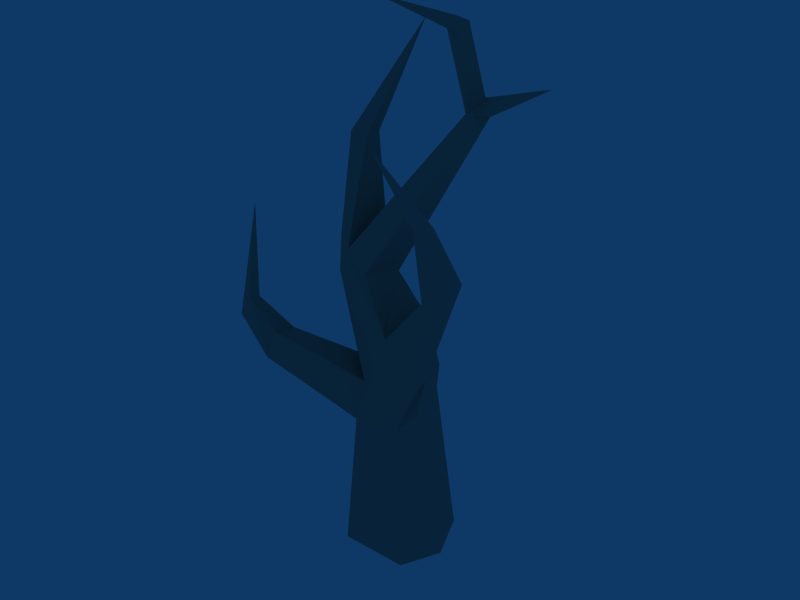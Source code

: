 # Source: tree.blend  (saved by Blender 2.41.0; exported with 4.5.12 LTS)
import bpy
from mathutils import Matrix  # noqa: F401  (used for matrix-valued properties, if any)

bpy.ops.wm.read_factory_settings(use_empty=True)
scene = bpy.context.scene
scene.name = 'Scene'

# ---- collections
col_collection_1 = bpy.data.collections.new('Collection 1'); scene.collection.children.link(col_collection_1)
col_collection_2 = bpy.data.collections.new('Collection 2'); scene.collection.children.link(col_collection_2)
col_collection_3 = bpy.data.collections.new('Collection 3'); scene.collection.children.link(col_collection_3)
col_collection_4 = bpy.data.collections.new('Collection 4'); scene.collection.children.link(col_collection_4)
col_collection_5 = bpy.data.collections.new('Collection 5'); scene.collection.children.link(col_collection_5)
col_collection_6 = bpy.data.collections.new('Collection 6'); scene.collection.children.link(col_collection_6)
col_collection_7 = bpy.data.collections.new('Collection 7'); scene.collection.children.link(col_collection_7)
col_collection_8 = bpy.data.collections.new('Collection 8'); scene.collection.children.link(col_collection_8)
col_collection_9 = bpy.data.collections.new('Collection 9'); scene.collection.children.link(col_collection_9)
col_collection_10 = bpy.data.collections.new('Collection 10'); scene.collection.children.link(col_collection_10)
col_collection_11 = bpy.data.collections.new('Collection 11'); scene.collection.children.link(col_collection_11)
col_collection_12 = bpy.data.collections.new('Collection 12'); scene.collection.children.link(col_collection_12)
col_collection_13 = bpy.data.collections.new('Collection 13'); scene.collection.children.link(col_collection_13)
col_collection_14 = bpy.data.collections.new('Collection 14'); scene.collection.children.link(col_collection_14)
col_collection_15 = bpy.data.collections.new('Collection 15'); scene.collection.children.link(col_collection_15)
col_collection_16 = bpy.data.collections.new('Collection 16'); scene.collection.children.link(col_collection_16)
col_collection_17 = bpy.data.collections.new('Collection 17'); scene.collection.children.link(col_collection_17)
col_collection_18 = bpy.data.collections.new('Collection 18'); scene.collection.children.link(col_collection_18)
col_collection_19 = bpy.data.collections.new('Collection 19'); scene.collection.children.link(col_collection_19)
col_collection_20 = bpy.data.collections.new('Collection 20'); scene.collection.children.link(col_collection_20)

# ---- materials (node trees are filled in below, after node groups)
mat_mediumgrey = bpy.data.materials.new('MediumGrey')
mat_mediumgrey.alpha_threshold = 0.0
mat_mediumgrey.preview_render_type = 'FLAT'
mat_mediumgrey.diffuse_color = (0.5882, 0.6196, 0.5608, 1.0)
mat_mediumgrey.roughness = 0.5
mat_mediumgrey.line_color = (0.0, 0.0, 0.0, 1.0)

# ---- material node trees

# ---- world
world_world = bpy.data.worlds.new('World'); scene.world = world_world
world_world.color = (0.05656, 0.2208, 0.4)
world_world.use_sun_shadow = False
world_world.sun_shadow_jitter_overblur = 0.0
world_world.cycles.sampling_method = 'MANUAL'
world_world.cycles.sample_map_resolution = 256

# ---- meshes
me_meshtree = bpy.data.meshes.new('MeshTree')
me_meshtree.from_pydata([(170.6, 26.38, -993.0), (97.28, -30.84, -404.3), (8.302, 198.3, -427.7), (95.13, 206.3, -992.0), (-164.6, 176.3, -410.6), (-161.9, 195.0, -991.4), (-163.3, 16.75, -427.7), (-221.9, 44.33, -991.5), (-111.0, -104.8, -462.0), (-153.1, -121.6, -992.0), (62.74, -90.41, -444.9), (104.1, -121.6, -991.4), (72.73, 51.47, -303.0), (31.27, 180.6, -315.4), (-108.3, 166.1, -302.0), (-145.2, 75.66, -321.2), (-101.9, -70.53, -321.2), (71.16, -82.1, -307.8), (35.66, 108.1, -100.8), (-114.7, 108.3, -69.58), (-246.2, 114.2, 52.78), (-253.2, -15.9, 39.42), (-215.7, -38.04, 14.09), (-14.16, -61.59, -131.3), (-90.72, 102.6, 43.45), (-196.5, 166.5, 143.0), (-273.7, 118.6, 157.2), (-295.8, 39.84, 143.0), (-225.8, -4.762, 121.6), (-120.7, -39.81, 73.25), (-348.0, -246.3, -138.3), (-369.9, -269.3, -235.7), (-374.8, -175.6, -257.8), (-352.9, -152.7, -160.5), (-368.8, -333.9, 26.32), (-406.8, -338.0, -51.59), (-412.8, -309.2, -69.34), (-369.8, -287.3, 8.562), (-273.5, -367.5, 397.0), (238.0, -97.46, 111.3), (169.5, -97.78, 80.07), (252.7, 0.6047, 136.0), (184.1, 4.594, 93.0), (292.5, -255.1, 412.0), (259.4, -255.1, 412.0), (303.1, -211.3, 412.0), (248.8, -211.3, 412.0), (134.9, -296.6, 640.9), (97.47, 248.6, 587.1), (56.37, 262.1, 587.1), (136.1, 285.4, 587.1), (36.16, 309.5, 587.1), (-273.0, 153.9, 474.1), (-343.9, 153.9, 474.1), (-271.1, 214.9, 474.1), (-320.1, 209.5, 474.1), (-192.9, 367.5, 848.5), (412.8, 204.2, 747.7), (112.9, 289.2, 635.9), (95.01, 314.4, 635.9), (54.74, 210.5, 859.3), (11.97, 212.9, 864.1), (83.61, 229.9, 896.7), (28.74, 233.6, 903.7), (-84.94, -9.765, 993.0), (-163.3, 16.75, -427.7), (-163.3, 16.75, -427.7), (-221.9, 44.33, -991.5), (-246.2, 114.2, 52.78), (-108.3, 166.1, -302.0), (-108.3, 166.1, -302.0), (-145.2, 75.66, -321.2), (-145.2, 75.66, -321.2), (-246.2, 114.2, 52.78), (-295.8, 39.84, 143.0), (-295.8, 39.84, 143.0), (-295.8, 39.84, 143.0), (-90.72, 102.6, 43.45), (-90.72, 102.6, 43.45), (-163.3, 16.75, -427.7), (-163.3, 16.75, -427.7), (-145.2, 75.66, -321.2), (-163.3, 16.75, -427.7), (-145.2, 75.66, -321.2), (-145.2, 75.66, -321.2), (-90.72, 102.6, 43.45), (136.1, 285.4, 587.1), (56.37, 262.1, 587.1), (-196.5, 166.5, 143.0), (-295.8, 39.84, 143.0), (-273.0, 153.9, 474.1), (-273.0, 153.9, 474.1), (-196.5, 166.5, 143.0), (-271.1, 214.9, 474.1), (-271.1, 214.9, 474.1), (-271.1, 214.9, 474.1), (97.47, 248.6, 587.1), (97.47, 248.6, 587.1), (136.1, 285.4, 587.1), (136.1, 285.4, 587.1), (56.37, 262.1, 587.1), (56.37, 262.1, 587.1), (56.37, 262.1, 587.1), (56.37, 262.1, 587.1), (97.47, 248.6, 587.1), (136.1, 285.4, 587.1), (11.97, 212.9, 864.1), (54.74, 210.5, 859.3), (54.74, 210.5, 859.3), (83.61, 229.9, 896.7), (83.61, 229.9, 896.7), (28.74, 233.6, 903.7), (28.74, 233.6, 903.7), (11.97, 212.9, 864.1)], [], [(3, 2, 1), (1, 0, 3), (5, 4, 2), (5, 2, 3), (6, 4, 5), (5, 7, 6), (9, 8, 65), (9, 66, 67), (11, 10, 8), (11, 8, 9), (1, 10, 11), (11, 0, 1), (2, 13, 12), (2, 12, 1), (4, 14, 13), (4, 13, 2), (15, 14, 4), (4, 6, 15), (10, 17, 16), (10, 16, 8), (12, 17, 10), (10, 1, 12), (13, 19, 18), (13, 18, 12), (14, 20, 19), (14, 19, 13), (21, 68, 69), (70, 71, 21), (16, 22, 21), (16, 21, 72), (17, 23, 22), (17, 22, 16), (19, 25, 24), (19, 24, 18), (20, 26, 25), (20, 25, 19), (27, 26, 20), (73, 21, 74), (22, 28, 75), (22, 76, 21), (23, 29, 28), (23, 28, 22), (77, 29, 23), (23, 18, 78), (8, 16, 30), (30, 31, 8), (79, 8, 31), (31, 32, 80), (81, 82, 32), (32, 33, 83), (16, 84, 33), (33, 30, 16), (31, 30, 34), (34, 35, 31), (32, 31, 35), (35, 36, 32), (33, 32, 36), (36, 37, 33), (30, 33, 37), (37, 34, 30), (35, 34, 38), (34, 37, 38), (37, 36, 38), (36, 35, 38), (39, 40, 23), (23, 17, 39), (41, 39, 17), (17, 12, 41), (42, 41, 12), (12, 18, 42), (40, 42, 18), (18, 23, 40), (43, 44, 40), (40, 39, 43), (45, 43, 39), (39, 41, 45), (46, 45, 41), (41, 42, 46), (44, 46, 42), (42, 40, 44), (44, 43, 47), (43, 45, 47), (45, 46, 47), (46, 44, 47), (48, 49, 28), (28, 29, 48), (50, 48, 29), (29, 85, 50), (51, 86, 24), (24, 25, 51), (87, 51, 25), (88, 28, 49), (52, 53, 27), (89, 28, 90), (54, 91, 28), (28, 92, 54), (55, 93, 25), (25, 26, 55), (53, 55, 26), (26, 27, 53), (53, 52, 56), (52, 94, 56), (95, 55, 56), (55, 53, 56), (58, 96, 57), (97, 98, 57), (99, 59, 57), (59, 58, 57), (60, 61, 100), (101, 58, 60), (62, 60, 58), (58, 59, 62), (63, 62, 59), (59, 51, 63), (61, 63, 51), (51, 102, 61), (58, 103, 104), (59, 105, 51), (106, 107, 64), (108, 109, 64), (110, 111, 64), (112, 113, 64)])
_uv = me_meshtree.uv_layers.new(name='UVMap')
_uv.uv.foreach_set('vector', [3.663, -11.29, 2.936, -4.429, 1.482, -4.359, 1.482, -4.359, 2.908, -11.41, 3.663, -11.29, 4.528, -11.15, 3.515, -4.13, 2.936, -4.429, 4.528, -11.15, 2.936, -4.429, 3.663, -11.29, -0.7293, -4.982, -1.313, -4.858, -0.3003, -11.88, -0.3003, -11.88, 0.2238, -11.8, -0.7293, -4.982, 0.8925, -11.7, -0.005899, -5.296, -0.7293, -4.982, 0.8925, -11.7, -0.7293, -4.982, 0.2238, -11.8, 2.126, -11.51, 1.053, -4.925, -0.005899, -5.296, 2.126, -11.51, -0.005899, -5.296, 0.8925, -11.7, 1.482, -4.359, 1.053, -4.925, 2.126, -11.51, 2.126, -11.51, 2.908, -11.41, 1.482, -4.359, 2.936, -4.429, 2.632, -3.088, 2.005, -3.029, 2.936, -4.429, 2.005, -3.029, 1.482, -4.359, 3.515, -4.13, 3.184, -2.84, 2.632, -3.088, 3.515, -4.13, 2.632, -3.088, 2.936, -4.429, -1.214, -3.74, -1.644, -3.568, -1.313, -4.858, -1.313, -4.858, -0.7293, -4.982, -1.214, -3.74, 1.053, -4.925, 0.8856, -3.258, -0.3782, -3.614, 1.053, -4.925, -0.3782, -3.614, -0.005899, -5.296, 2.005, -3.029, 0.8856, -3.258, 1.053, -4.925, 1.053, -4.925, 1.482, -4.359, 2.005, -3.029, 2.632, -3.088, 2.943, -0.006628, 2.127, -0.5151, 2.632, -3.088, 2.127, -0.5151, 2.005, -3.029, -1.644, -3.568, -1.86, 0.7794, -1.885, -0.7349, 3.184, -2.84, 2.943, -0.006628, 2.632, -3.088, -1.453, 0.6759, -1.86, 0.7794, -1.644, -3.568, -1.644, -3.568, -1.214, -3.74, -1.453, 0.6759, -0.3782, -3.614, -1.321, 0.3831, -1.453, 0.6759, -0.3782, -3.614, -1.453, 0.6759, -1.214, -3.74, 0.8856, -3.258, -0.1545, -1.236, -1.321, 0.3831, 0.8856, -3.258, -1.321, 0.3831, -0.3782, -3.614, -1.885, -0.7349, -2.231, 1.838, -2.16, 0.619, 2.943, -0.006628, 2.668, 1.347, 2.127, -0.5151, -1.86, 0.7794, -2.031, 2.043, -2.231, 1.838, -1.86, 0.7794, -2.231, 1.838, -1.885, -0.7349, -1.793, 1.904, -2.031, 2.043, -1.86, 0.7794, -1.86, 0.7794, -1.453, 0.6759, -1.793, 1.904, -1.321, 0.3831, -1.635, 1.663, -1.793, 1.904, -1.321, 0.3831, -1.793, 1.904, -1.453, 0.6759, -0.1545, -1.236, -1.317, 1.114, -1.635, 1.663, -0.1545, -1.236, -1.635, 1.663, -1.321, 0.3831, -2.16, 0.619, -1.317, 1.114, -0.1545, -1.236, -0.1545, -1.236, 2.127, -0.5151, 2.668, 1.347, -0.005899, -5.296, -0.3782, -3.614, -0.7049, -1.405, -0.7049, -1.405, -0.5174, -2.579, -0.005899, -5.296, -0.7293, -4.982, -0.005899, -5.296, -0.5174, -2.579, -0.5174, -2.579, -0.6238, -2.869, -0.7293, -4.982, -1.214, -3.74, -0.7293, -4.982, -0.6238, -2.869, -0.6238, -2.869, -0.824, -1.697, -1.214, -3.74, -0.3782, -3.614, -1.214, -3.74, -0.824, -1.697, -0.824, -1.697, -0.7049, -1.405, -0.3782, -3.614, -0.5174, -2.579, -0.7049, -1.405, -0.9126, 0.5957, -0.9126, 0.5957, -0.8035, -0.3496, -0.5174, -2.579, -0.6238, -2.869, -0.5174, -2.579, -0.8035, -0.3496, -0.8035, -0.3496, -0.8099, -0.5698, -0.6238, -2.869, -0.824, -1.697, -0.6238, -2.869, -0.8099, -0.5698, -0.8099, -0.5698, -0.9382, 0.3726, -0.824, -1.697, -0.7049, -1.405, -0.824, -1.697, -0.9382, 0.3726, -0.9382, 0.3726, -0.9126, 0.5957, -0.7049, -1.405, -0.8035, -0.3496, -0.9126, 0.5957, -1.437, 5.092, -0.9126, 0.5957, -0.9382, 0.3726, -1.437, 5.092, -0.9382, 0.3726, -0.8099, -0.5698, -1.437, 5.092, -0.8099, -0.5698, -0.8035, -0.3496, -1.437, 5.092, 0.4816, 1.855, 0.4351, 1.462, -0.1545, -1.236, -0.1545, -1.236, 0.8856, -3.258, 0.4816, 1.855, 0.7367, 2.199, 0.4816, 1.855, 0.8856, -3.258, 0.8856, -3.258, 2.005, -3.029, 0.7367, 2.199, 0.832, 1.682, 0.7367, 2.199, 2.005, -3.029, 2.005, -3.029, 2.127, -0.5151, 0.832, 1.682, 0.4351, 1.462, 0.832, 1.682, 2.127, -0.5151, 2.127, -0.5151, -0.1545, -1.236, 0.4351, 1.462, -0.3178, 5.447, -0.3638, 5.44, 0.4351, 1.462, 0.4351, 1.462, 0.4816, 1.855, -0.3178, 5.447, -0.2347, 5.459, -0.3178, 5.447, 0.4816, 1.855, 0.4816, 1.855, 0.7367, 2.199, -0.2347, 5.459, -0.3079, 5.448, -0.2347, 5.459, 0.7367, 2.199, 0.7367, 2.199, 0.832, 1.682, -0.3079, 5.448, -0.3638, 5.44, -0.3079, 5.448, 0.832, 1.682, 0.832, 1.682, 0.4351, 1.462, -0.3638, 5.44, -0.3638, 5.44, -0.3178, 5.447, -1.062, 8.161, -0.3178, 5.447, -0.2347, 5.459, -1.062, 8.161, -0.2347, 5.459, -0.3079, 5.448, -1.062, 8.161, -0.3079, 5.448, -0.3638, 5.44, -1.062, 8.161, 0.8335, 7.782, 0.9579, 7.8, 3.193, 2.391, 3.193, 2.391, 3.511, 1.842, 0.8335, 7.782, 0.7788, 7.773, 0.8335, 7.782, 3.511, 1.842, 3.511, 1.842, 2.668, 1.347, 0.7788, 7.773, 1.032, 7.812, 0.7788, 7.773, 2.668, 1.347, 2.668, 1.347, 2.597, 2.566, 1.032, 7.812, 0.9579, 7.8, 1.032, 7.812, 2.597, 2.566, 2.597, 2.566, 3.193, 2.391, 0.9579, 7.8, -2.688, 5.856, -2.617, 5.867, -1.793, 1.904, -1.793, 1.904, -1.635, 1.663, -2.688, 5.856, -2.809, 5.838, -2.688, 5.856, -1.635, 1.663, -1.635, 1.663, -2.231, 1.838, -2.809, 5.838, -2.739, 5.848, -2.809, 5.838, -2.231, 1.838, -2.231, 1.838, -2.031, 2.043, -2.739, 5.848, -2.617, 5.867, -2.739, 5.848, -2.031, 2.043, -2.031, 2.043, -1.793, 1.904, -2.617, 5.867, -2.617, 5.867, -2.688, 5.856, -3.811, 10.31, -2.688, 5.856, -2.809, 5.838, -3.811, 10.31, -2.809, 5.838, -2.739, 5.848, -3.811, 10.31, -2.739, 5.848, -2.617, 5.867, -3.811, 10.31, 0.7459, 8.371, 0.8335, 7.782, -0.02546, 9.635, 0.8335, 7.782, 0.7788, 7.773, -0.02546, 9.635, 0.7788, 7.773, 0.8065, 8.38, -0.02546, 9.635, 0.8065, 8.38, 0.7459, 8.371, -0.02546, 9.635, 0.4293, 11.08, 0.5732, 11.16, 0.9579, 7.8, 0.9579, 7.8, 0.7459, 8.371, 0.4293, 11.08, 0.2888, 11.52, 0.4293, 11.08, 0.7459, 8.371, 0.7459, 8.371, 0.8065, 8.38, 0.2888, 11.52, 0.4501, 11.63, 0.2888, 11.52, 0.8065, 8.38, 0.8065, 8.38, 1.032, 7.812, 0.4501, 11.63, 0.5732, 11.16, 0.4501, 11.63, 1.032, 7.812, 1.032, 7.812, 0.9579, 7.8, 0.5732, 11.16, 0.7459, 8.371, 0.9579, 7.8, 0.8335, 7.782, 0.8065, 8.38, 0.7788, 7.773, 1.032, 7.812, 0.5732, 11.16, 0.4293, 11.08, 1.68, 12.92, 0.4293, 11.08, 0.2888, 11.52, 1.68, 12.92, 0.2888, 11.52, 0.4501, 11.63, 1.68, 12.92, 0.4501, 11.63, 0.5732, 11.16, 1.68, 12.92])
_ca = me_meshtree.color_attributes.new('Col', 'BYTE_COLOR', 'CORNER')
_ca.data.foreach_set('color', [1.0, 1.0, 1.0, 1.0, 1.0, 1.0, 1.0, 1.0, 1.0, 1.0, 1.0, 1.0, 1.0, 1.0, 1.0, 1.0, 1.0, 1.0, 1.0, 1.0, 1.0, 1.0, 1.0, 1.0, 1.0, 1.0, 1.0, 1.0, 1.0, 1.0, 1.0, 1.0, 1.0, 1.0, 1.0, 1.0, 1.0, 1.0, 1.0, 1.0, 1.0, 1.0, 1.0, 1.0, 1.0, 1.0, 1.0, 1.0, 1.0, 1.0, 1.0, 1.0, 1.0, 1.0, 1.0, 1.0, 1.0, 1.0, 1.0, 1.0, 1.0, 1.0, 1.0, 1.0, 1.0, 1.0, 1.0, 1.0, 1.0, 1.0, 1.0, 1.0, 1.0, 1.0, 1.0, 1.0, 1.0, 1.0, 1.0, 1.0, 1.0, 1.0, 1.0, 1.0, 1.0, 1.0, 1.0, 1.0, 1.0, 1.0, 1.0, 1.0, 1.0, 1.0, 1.0, 1.0, 1.0, 1.0, 1.0, 1.0, 1.0, 1.0, 1.0, 1.0, 1.0, 1.0, 1.0, 1.0, 1.0, 1.0, 1.0, 1.0, 1.0, 1.0, 1.0, 1.0, 1.0, 1.0, 1.0, 1.0, 1.0, 1.0, 1.0, 1.0, 1.0, 1.0, 1.0, 1.0, 1.0, 1.0, 1.0, 1.0, 1.0, 1.0, 1.0, 1.0, 1.0, 1.0, 1.0, 1.0, 1.0, 1.0, 1.0, 1.0, 1.0, 1.0, 1.0, 1.0, 1.0, 1.0, 1.0, 1.0, 1.0, 1.0, 1.0, 1.0, 1.0, 1.0, 1.0, 1.0, 1.0, 1.0, 1.0, 1.0, 1.0, 1.0, 1.0, 1.0, 1.0, 1.0, 1.0, 1.0, 1.0, 1.0, 1.0, 1.0, 1.0, 1.0, 1.0, 1.0, 1.0, 1.0, 1.0, 1.0, 1.0, 1.0, 1.0, 1.0, 1.0, 1.0, 1.0, 1.0, 1.0, 1.0, 1.0, 1.0, 1.0, 1.0, 1.0, 1.0, 1.0, 1.0, 1.0, 1.0, 1.0, 1.0, 1.0, 1.0, 1.0, 1.0, 1.0, 1.0, 1.0, 1.0, 1.0, 1.0, 1.0, 1.0, 1.0, 1.0, 1.0, 1.0, 1.0, 1.0, 1.0, 1.0, 1.0, 1.0, 1.0, 1.0, 1.0, 1.0, 1.0, 1.0, 1.0, 1.0, 1.0, 1.0, 1.0, 1.0, 1.0, 1.0, 1.0, 1.0, 1.0, 1.0, 1.0, 1.0, 1.0, 1.0, 1.0, 1.0, 1.0, 1.0, 1.0, 1.0, 1.0, 1.0, 1.0, 1.0, 1.0, 1.0, 1.0, 1.0, 1.0, 1.0, 1.0, 1.0, 1.0, 1.0, 1.0, 1.0, 1.0, 1.0, 1.0, 1.0, 1.0, 1.0, 1.0, 1.0, 1.0, 1.0, 1.0, 1.0, 1.0, 1.0, 1.0, 1.0, 1.0, 1.0, 1.0, 1.0, 1.0, 1.0, 1.0, 1.0, 1.0, 1.0, 1.0, 1.0, 1.0, 1.0, 1.0, 1.0, 1.0, 1.0, 1.0, 1.0, 1.0, 1.0, 1.0, 1.0, 1.0, 1.0, 1.0, 1.0, 1.0, 1.0, 1.0, 1.0, 1.0, 1.0, 1.0, 1.0, 1.0, 1.0, 1.0, 1.0, 1.0, 1.0, 1.0, 1.0, 1.0, 1.0, 1.0, 1.0, 1.0, 1.0, 1.0, 1.0, 1.0, 1.0, 1.0, 1.0, 1.0, 1.0, 1.0, 1.0, 1.0, 1.0, 1.0, 1.0, 1.0, 1.0, 1.0, 1.0, 1.0, 1.0, 1.0, 1.0, 1.0, 1.0, 1.0, 1.0, 1.0, 1.0, 1.0, 1.0, 1.0, 1.0, 1.0, 1.0, 1.0, 1.0, 1.0, 1.0, 1.0, 1.0, 1.0, 1.0, 1.0, 1.0, 1.0, 1.0, 1.0, 1.0, 1.0, 1.0, 1.0, 1.0, 1.0, 1.0, 1.0, 1.0, 1.0, 1.0, 1.0, 1.0, 1.0, 1.0, 1.0, 1.0, 1.0, 1.0, 1.0, 1.0, 1.0, 1.0, 1.0, 1.0, 1.0, 1.0, 1.0, 1.0, 1.0, 1.0, 1.0, 1.0, 1.0, 1.0, 1.0, 1.0, 1.0, 1.0, 1.0, 1.0, 1.0, 1.0, 1.0, 1.0, 1.0, 1.0, 1.0, 1.0, 1.0, 1.0, 1.0, 1.0, 1.0, 1.0, 1.0, 1.0, 1.0, 1.0, 1.0, 1.0, 1.0, 1.0, 1.0, 1.0, 1.0, 1.0, 1.0, 1.0, 1.0, 1.0, 1.0, 1.0, 1.0, 1.0, 1.0, 1.0, 1.0, 1.0, 1.0, 1.0, 1.0, 1.0, 1.0, 1.0, 1.0, 1.0, 1.0, 1.0, 1.0, 1.0, 1.0, 1.0, 1.0, 1.0, 1.0, 1.0, 1.0, 1.0, 1.0, 1.0, 1.0, 1.0, 1.0, 1.0, 1.0, 1.0, 1.0, 1.0, 1.0, 1.0, 1.0, 1.0, 1.0, 1.0, 1.0, 1.0, 1.0, 1.0, 1.0, 1.0, 1.0, 1.0, 1.0, 1.0, 1.0, 1.0, 1.0, 1.0, 1.0, 1.0, 1.0, 1.0, 1.0, 1.0, 1.0, 1.0, 1.0, 1.0, 1.0, 1.0, 1.0, 1.0, 1.0, 1.0, 1.0, 1.0, 1.0, 1.0, 1.0, 1.0, 1.0, 1.0, 1.0, 1.0, 1.0, 1.0, 1.0, 1.0, 1.0, 1.0, 1.0, 1.0, 1.0, 1.0, 1.0, 1.0, 1.0, 1.0, 1.0, 1.0, 1.0, 1.0, 1.0, 1.0, 1.0, 1.0, 1.0, 1.0, 1.0, 1.0, 1.0, 1.0, 1.0, 1.0, 1.0, 1.0, 1.0, 1.0, 1.0, 1.0, 1.0, 1.0, 1.0, 1.0, 1.0, 1.0, 1.0, 1.0, 1.0, 1.0, 1.0, 1.0, 1.0, 1.0, 1.0, 1.0, 1.0, 1.0, 1.0, 1.0, 1.0, 1.0, 1.0, 1.0, 1.0, 1.0, 1.0, 1.0, 1.0, 1.0, 1.0, 1.0, 1.0, 1.0, 1.0, 1.0, 1.0, 1.0, 1.0, 1.0, 1.0, 1.0, 1.0, 1.0, 1.0, 1.0, 1.0, 1.0, 1.0, 1.0, 1.0, 1.0, 1.0, 1.0, 1.0, 1.0, 1.0, 1.0, 1.0, 1.0, 1.0, 1.0, 1.0, 1.0, 1.0, 1.0, 1.0, 1.0, 1.0, 1.0, 1.0, 1.0, 1.0, 1.0, 1.0, 1.0, 1.0, 1.0, 1.0, 1.0, 1.0, 1.0, 1.0, 1.0, 1.0, 1.0, 1.0, 1.0, 1.0, 1.0, 1.0, 1.0, 1.0, 1.0, 1.0, 1.0, 1.0, 1.0, 1.0, 1.0, 1.0, 1.0, 1.0, 1.0, 1.0, 1.0, 1.0, 1.0, 1.0, 1.0, 1.0, 1.0, 1.0, 1.0, 1.0, 1.0, 1.0, 1.0, 1.0, 1.0, 1.0, 1.0, 1.0, 1.0, 1.0, 1.0, 1.0, 1.0, 1.0, 1.0, 1.0, 1.0, 1.0, 1.0, 1.0, 1.0, 1.0, 1.0, 1.0, 1.0, 1.0, 1.0, 1.0, 1.0, 1.0, 1.0, 1.0, 1.0, 1.0, 1.0, 1.0, 1.0, 1.0, 1.0, 1.0, 1.0, 1.0, 1.0, 1.0, 1.0, 1.0, 1.0, 1.0, 1.0, 1.0, 1.0, 1.0, 1.0, 1.0, 1.0, 1.0, 1.0, 1.0, 1.0, 1.0, 1.0, 1.0, 1.0, 1.0, 1.0, 1.0, 1.0, 1.0, 1.0, 1.0, 1.0, 1.0, 1.0, 1.0, 1.0, 1.0, 1.0, 1.0, 1.0, 1.0, 1.0, 1.0, 1.0, 1.0, 1.0, 1.0, 1.0, 1.0, 1.0, 1.0, 1.0, 1.0, 1.0, 1.0, 1.0, 1.0, 1.0, 1.0, 1.0, 1.0, 1.0, 1.0, 1.0, 1.0, 1.0, 1.0, 1.0, 1.0, 1.0, 1.0, 1.0, 1.0, 1.0, 1.0, 1.0, 1.0, 1.0, 1.0, 1.0, 1.0, 1.0, 1.0, 1.0, 1.0, 1.0, 1.0, 1.0, 1.0, 1.0, 1.0, 1.0, 1.0, 1.0, 1.0, 1.0, 1.0, 1.0, 1.0, 1.0, 1.0, 1.0, 1.0, 1.0, 1.0, 1.0, 1.0, 1.0, 1.0, 1.0, 1.0, 1.0, 1.0, 1.0, 1.0, 1.0, 1.0, 1.0, 1.0, 1.0, 1.0, 1.0, 1.0, 1.0, 1.0, 1.0, 1.0, 1.0, 1.0, 1.0, 1.0, 1.0, 1.0, 1.0, 1.0, 1.0, 1.0, 1.0, 1.0, 1.0, 1.0, 1.0, 1.0, 1.0, 1.0, 1.0, 1.0, 1.0, 1.0, 1.0, 1.0, 1.0, 1.0, 1.0, 1.0, 1.0, 1.0, 1.0, 1.0, 1.0, 1.0, 1.0, 1.0, 1.0, 1.0, 1.0, 1.0, 1.0, 1.0, 1.0, 1.0, 1.0, 1.0, 1.0, 1.0, 1.0, 1.0, 1.0, 1.0, 1.0, 1.0, 1.0, 1.0, 1.0, 1.0, 1.0, 1.0, 1.0, 1.0, 1.0, 1.0, 1.0, 1.0, 1.0, 1.0, 1.0, 1.0, 1.0, 1.0, 1.0, 1.0, 1.0, 1.0, 1.0, 1.0, 1.0, 1.0, 1.0, 1.0, 1.0, 1.0, 1.0, 1.0, 1.0, 1.0, 1.0, 1.0, 1.0, 1.0, 1.0, 1.0, 1.0, 1.0, 1.0, 1.0, 1.0, 1.0, 1.0, 1.0, 1.0, 1.0, 1.0, 1.0, 1.0, 1.0, 1.0, 1.0, 1.0, 1.0, 1.0, 1.0, 1.0, 1.0, 1.0, 1.0, 1.0, 1.0, 1.0, 1.0, 1.0, 1.0, 1.0, 1.0, 1.0, 1.0, 1.0, 1.0, 1.0, 1.0, 1.0, 1.0, 1.0, 1.0, 1.0, 1.0, 1.0, 1.0, 1.0, 1.0, 1.0, 1.0, 1.0, 1.0, 1.0, 1.0, 1.0, 1.0, 1.0, 1.0, 1.0, 1.0, 1.0, 1.0, 1.0, 1.0, 1.0, 1.0, 1.0, 1.0, 1.0, 1.0, 1.0, 1.0, 1.0, 1.0, 1.0, 1.0, 1.0, 1.0, 1.0, 1.0, 1.0, 1.0, 1.0, 1.0, 1.0, 1.0, 1.0, 1.0, 1.0, 1.0, 1.0, 1.0, 1.0, 1.0, 1.0, 1.0, 1.0, 1.0, 1.0, 1.0, 1.0, 1.0, 1.0, 1.0, 1.0, 1.0, 1.0, 1.0, 1.0, 1.0, 1.0, 1.0, 1.0, 1.0, 1.0, 1.0, 1.0, 1.0, 1.0, 1.0, 1.0, 1.0, 1.0, 1.0, 1.0, 1.0, 1.0, 1.0, 1.0, 1.0, 1.0, 1.0, 1.0, 1.0, 1.0, 1.0, 1.0, 1.0, 1.0, 1.0, 1.0, 1.0, 1.0, 1.0, 1.0, 1.0, 1.0, 1.0, 1.0, 1.0, 1.0, 1.0, 1.0, 1.0, 1.0, 1.0, 1.0, 1.0, 1.0, 1.0, 1.0, 1.0, 1.0, 1.0, 1.0, 1.0, 1.0, 1.0, 1.0, 1.0, 1.0, 1.0, 1.0, 1.0, 1.0, 1.0, 1.0, 1.0, 1.0, 1.0, 1.0, 1.0, 1.0, 1.0, 1.0, 1.0, 1.0, 1.0, 1.0, 1.0, 1.0, 1.0, 1.0, 1.0, 1.0, 1.0, 1.0, 1.0, 1.0, 1.0, 1.0, 1.0, 1.0, 1.0, 1.0, 1.0, 1.0, 1.0, 1.0, 1.0, 1.0, 1.0, 1.0, 1.0, 1.0, 1.0, 1.0, 1.0, 1.0, 1.0, 1.0, 1.0, 1.0, 1.0, 1.0, 1.0, 1.0, 1.0, 1.0, 1.0, 1.0, 1.0, 1.0, 1.0, 1.0, 1.0, 1.0, 1.0, 1.0, 1.0, 1.0, 1.0, 1.0, 1.0, 1.0, 1.0, 1.0, 1.0, 1.0, 1.0, 1.0, 1.0, 1.0, 1.0, 1.0, 1.0, 1.0, 1.0, 1.0, 1.0, 1.0, 1.0, 1.0, 1.0, 1.0, 1.0, 1.0, 1.0, 1.0, 1.0, 1.0, 1.0, 1.0, 1.0, 1.0, 1.0, 1.0, 1.0, 1.0, 1.0, 1.0, 1.0, 1.0, 1.0, 1.0, 1.0, 1.0, 1.0, 1.0, 1.0, 1.0, 1.0, 1.0, 1.0, 1.0, 1.0, 1.0, 1.0, 1.0, 1.0, 1.0, 1.0, 1.0, 1.0, 1.0, 1.0, 1.0, 1.0, 1.0, 1.0, 1.0, 1.0, 1.0, 1.0, 1.0, 1.0, 1.0, 1.0, 1.0, 1.0, 1.0, 1.0, 1.0, 1.0, 1.0, 1.0, 1.0, 1.0, 1.0, 1.0, 1.0, 1.0, 1.0, 1.0, 1.0, 1.0, 1.0, 1.0, 1.0, 1.0, 1.0, 1.0, 1.0, 1.0, 1.0, 1.0, 1.0, 1.0, 1.0, 1.0, 1.0, 1.0, 1.0, 1.0, 1.0, 1.0, 1.0, 1.0, 1.0, 1.0, 1.0, 1.0, 1.0, 1.0, 1.0, 1.0, 1.0, 1.0, 1.0, 1.0, 1.0, 1.0, 1.0, 1.0, 1.0, 1.0, 1.0, 1.0, 1.0, 1.0, 1.0, 1.0, 1.0, 1.0, 1.0, 1.0, 1.0, 1.0, 1.0, 1.0, 1.0, 1.0, 1.0, 1.0, 1.0, 1.0, 1.0, 1.0, 1.0, 1.0, 1.0, 1.0, 1.0, 1.0, 1.0, 1.0, 1.0, 1.0, 1.0, 1.0, 1.0, 1.0, 1.0, 1.0, 1.0, 1.0, 1.0, 1.0, 1.0, 1.0, 1.0, 1.0, 1.0, 1.0, 1.0, 1.0, 1.0, 1.0, 1.0, 1.0, 1.0, 1.0, 1.0, 1.0, 1.0, 1.0, 1.0, 1.0, 1.0, 1.0, 1.0, 1.0, 1.0, 1.0, 1.0, 1.0, 1.0, 1.0, 1.0, 1.0, 1.0, 1.0, 1.0, 1.0, 1.0, 1.0, 1.0, 1.0, 1.0, 1.0, 1.0, 1.0, 1.0, 1.0, 1.0, 1.0, 1.0, 1.0, 1.0, 1.0, 1.0, 1.0, 1.0, 1.0, 1.0, 1.0, 1.0, 1.0, 1.0, 1.0, 1.0, 1.0, 1.0, 1.0, 1.0, 1.0, 1.0, 1.0, 1.0, 1.0, 1.0, 1.0, 1.0, 1.0, 1.0, 1.0, 1.0, 1.0, 1.0, 1.0, 1.0, 1.0, 1.0, 1.0, 1.0, 1.0, 1.0, 1.0, 1.0, 1.0, 1.0, 1.0, 1.0])
me_meshtree.materials.append(mat_mediumgrey)
me_meshtree.use_remesh_preserve_volume = False
me_meshtree.use_remesh_preserve_attributes = False
me_meshtree.use_mirror_vertex_groups = False
me_meshtree.update()

# ---- objects
ob_tree = bpy.data.objects.new('Tree', me_meshtree)

# ---- transforms, parenting, visibility, modifiers, constraints
ob_tree.location = (0.2468, -0.2911, 4.945)
ob_tree.scale = (0.005, 0.005, 0.005)
ob_tree.lock_rotations_4d = False
ob_tree.empty_display_type = 'ARROWS'
ob_tree.color = (0.0, 0.0, 0.0, 1.0)
ob_tree.lineart.crease_threshold = 0.0

# ---- collection membership
col_collection_1.objects.link(ob_tree)
col_collection_2.objects.link(ob_tree)
col_collection_3.objects.link(ob_tree)
col_collection_4.objects.link(ob_tree)
col_collection_5.objects.link(ob_tree)
col_collection_6.objects.link(ob_tree)
col_collection_7.objects.link(ob_tree)
col_collection_8.objects.link(ob_tree)
col_collection_9.objects.link(ob_tree)
col_collection_10.objects.link(ob_tree)
col_collection_11.objects.link(ob_tree)
col_collection_12.objects.link(ob_tree)
col_collection_13.objects.link(ob_tree)
col_collection_14.objects.link(ob_tree)
col_collection_15.objects.link(ob_tree)
col_collection_16.objects.link(ob_tree)
col_collection_17.objects.link(ob_tree)
col_collection_18.objects.link(ob_tree)
col_collection_19.objects.link(ob_tree)
col_collection_20.objects.link(ob_tree)

# ---- scene / render settings (as saved in the file)
scene.frame_start = 1; scene.frame_end = 250; scene.frame_set(1)
scene.render.engine = 'BLENDER_EEVEE_NEXT'
scene.render.image_settings.file_format = 'JPEG'
scene.render.image_settings.color_mode = 'RGB'
scene.render.image_settings.compression = 90
scene.render.resolution_x = 800
scene.render.resolution_y = 600
scene.render.resolution_percentage = 25
scene.render.pixel_aspect_x = 100.0
scene.render.pixel_aspect_y = 100.0
scene.render.fps = 25
scene.render.dither_intensity = 0.0
scene.render.use_compositing = False
scene.render.use_sequencer = False
scene.render.bake_bias = 0.0
scene.render.use_stamp_time = False
scene.render.use_stamp_date = False
scene.render.use_stamp_frame = False
scene.render.use_stamp_camera = False
scene.render.use_stamp_scene = False
scene.render.use_stamp_filename = False
scene.render.use_stamp_render_time = False
scene.render.stamp_font_size = 0
scene.cycles.use_denoising = False
scene.cycles.samples = 10
scene.cycles.sampling_pattern = 'TABULATED_SOBOL'
scene.cycles.light_sampling_threshold = 0.0
scene.cycles.use_adaptive_sampling = False
scene.cycles.use_light_tree = False
scene.cycles.blur_glossy = 0.0
scene.cycles.volume_bounces = 1
scene.cycles.pixel_filter_type = 'GAUSSIAN'
scene.cycles.sample_clamp_indirect = 0.0
scene.view_settings.view_transform = 'Raw'
bpy.context.view_layer.update()

# ---- added for rendering (the .blend has no active camera): camera
cam_auto = bpy.data.cameras.new('AutoCamera')
cam_auto.lens = 50.0
cam_auto.sensor_width = 36.0
cam_auto.clip_end = 1000.0
ob_auto_camera = bpy.data.objects.new('AutoCamera', cam_auto)
scene.collection.objects.link(ob_auto_camera)
ob_auto_camera.location = (10.7612, -12.9084, 13.3564)
ob_auto_camera.rotation_euler = (1.09748, -7.21219e-08, 0.694738)
scene.camera = ob_auto_camera
bpy.context.view_layer.update()
